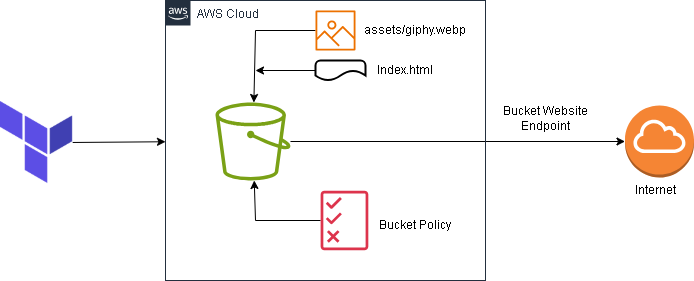

The diagram above was exported from draw.io. Its source (the exported page's mxGraphModel, read from the mxfile embedded in the PNG):
<mxGraphModel dx="1112" dy="489" grid="1" gridSize="10" guides="1" tooltips="1" connect="1" arrows="1" fold="1" page="1" pageScale="1" pageWidth="850" pageHeight="1100" math="0" shadow="0">
  <root>
    <mxCell id="0" />
    <mxCell id="1" parent="0" />
    <mxCell id="YYDYy43NRg2W832J6YkT-30" style="edgeStyle=none;rounded=0;orthogonalLoop=1;jettySize=auto;html=1;" edge="1" parent="1" source="YYDYy43NRg2W832J6YkT-1" target="YYDYy43NRg2W832J6YkT-6">
      <mxGeometry relative="1" as="geometry" />
    </mxCell>
    <mxCell id="YYDYy43NRg2W832J6YkT-1" value="" style="shape=image;verticalLabelPosition=bottom;verticalAlign=top;imageAspect=0;aspect=fixed;image=data:image/png,(base64 omitted: 4932 chars)" vertex="1" parent="1">
      <mxGeometry x="100" y="296" width="72.19" height="82.5" as="geometry" />
    </mxCell>
    <mxCell id="YYDYy43NRg2W832J6YkT-5" style="edgeStyle=orthogonalEdgeStyle;rounded=0;orthogonalLoop=1;jettySize=auto;html=1;" edge="1" parent="1" source="YYDYy43NRg2W832J6YkT-2" target="YYDYy43NRg2W832J6YkT-4">
      <mxGeometry relative="1" as="geometry" />
    </mxCell>
    <mxCell id="YYDYy43NRg2W832J6YkT-4" value="" style="outlineConnect=0;dashed=0;verticalLabelPosition=bottom;verticalAlign=top;align=center;html=1;shape=mxgraph.aws3.internet_gateway;fillColor=#F58534;gradientColor=none;" vertex="1" parent="1">
      <mxGeometry x="724.5" y="300" width="69" height="72" as="geometry" />
    </mxCell>
    <mxCell id="YYDYy43NRg2W832J6YkT-7" style="edgeStyle=none;rounded=0;orthogonalLoop=1;jettySize=auto;html=1;" edge="1" parent="1">
      <mxGeometry relative="1" as="geometry">
        <mxPoint x="270" y="240" as="targetPoint" />
        <mxPoint x="270" y="240" as="sourcePoint" />
      </mxGeometry>
    </mxCell>
    <mxCell id="YYDYy43NRg2W832J6YkT-6" value="AWS Cloud" style="points=[[0,0],[0.25,0],[0.5,0],[0.75,0],[1,0],[1,0.25],[1,0.5],[1,0.75],[1,1],[0.75,1],[0.5,1],[0.25,1],[0,1],[0,0.75],[0,0.5],[0,0.25]];outlineConnect=0;gradientColor=none;html=1;whiteSpace=wrap;fontSize=12;fontStyle=0;container=1;pointerEvents=0;collapsible=0;recursiveResize=0;shape=mxgraph.aws4.group;grIcon=mxgraph.aws4.group_aws_cloud_alt;strokeColor=#232F3E;fillColor=none;verticalAlign=top;align=left;spacingLeft=30;fontColor=#232F3E;dashed=0;" vertex="1" parent="1">
      <mxGeometry x="265" y="195" width="320" height="280" as="geometry" />
    </mxCell>
    <mxCell id="YYDYy43NRg2W832J6YkT-2" value="" style="sketch=0;outlineConnect=0;fontColor=#232F3E;gradientColor=none;fillColor=#7AA116;strokeColor=none;dashed=0;verticalLabelPosition=bottom;verticalAlign=top;align=center;html=1;fontSize=12;fontStyle=0;aspect=fixed;pointerEvents=1;shape=mxgraph.aws4.bucket;" vertex="1" parent="YYDYy43NRg2W832J6YkT-6">
      <mxGeometry x="50" y="102" width="75" height="78" as="geometry" />
    </mxCell>
    <mxCell id="YYDYy43NRg2W832J6YkT-24" style="edgeStyle=none;rounded=0;orthogonalLoop=1;jettySize=auto;html=1;" edge="1" parent="YYDYy43NRg2W832J6YkT-6" source="YYDYy43NRg2W832J6YkT-10">
      <mxGeometry relative="1" as="geometry">
        <mxPoint x="90" y="70" as="targetPoint" />
      </mxGeometry>
    </mxCell>
    <mxCell id="YYDYy43NRg2W832J6YkT-10" value="" style="strokeWidth=2;html=1;shape=mxgraph.flowchart.document2;whiteSpace=wrap;size=0.5;" vertex="1" parent="YYDYy43NRg2W832J6YkT-6">
      <mxGeometry x="150" y="60" width="50" height="20" as="geometry" />
    </mxCell>
    <mxCell id="YYDYy43NRg2W832J6YkT-13" style="edgeStyle=none;rounded=0;orthogonalLoop=1;jettySize=auto;html=1;" edge="1" parent="YYDYy43NRg2W832J6YkT-6" source="YYDYy43NRg2W832J6YkT-11" target="YYDYy43NRg2W832J6YkT-2">
      <mxGeometry relative="1" as="geometry">
        <Array as="points">
          <mxPoint x="90" y="30" />
        </Array>
      </mxGeometry>
    </mxCell>
    <mxCell id="YYDYy43NRg2W832J6YkT-11" value="" style="sketch=0;outlineConnect=0;fontColor=#232F3E;gradientColor=none;fillColor=#ED7100;strokeColor=none;dashed=0;verticalLabelPosition=bottom;verticalAlign=top;align=center;html=1;fontSize=12;fontStyle=0;aspect=fixed;pointerEvents=1;shape=mxgraph.aws4.container_registry_image;" vertex="1" parent="YYDYy43NRg2W832J6YkT-6">
      <mxGeometry x="150" y="10" width="40" height="40" as="geometry" />
    </mxCell>
    <mxCell id="YYDYy43NRg2W832J6YkT-18" value="Index.html" style="text;html=1;align=center;verticalAlign=middle;whiteSpace=wrap;rounded=0;" vertex="1" parent="YYDYy43NRg2W832J6YkT-6">
      <mxGeometry x="210" y="55" width="60" height="30" as="geometry" />
    </mxCell>
    <mxCell id="YYDYy43NRg2W832J6YkT-19" value="assets/giphy.webp" style="text;html=1;align=center;verticalAlign=middle;whiteSpace=wrap;rounded=0;rotation=0;" vertex="1" parent="YYDYy43NRg2W832J6YkT-6">
      <mxGeometry x="210" y="15" width="80" height="30" as="geometry" />
    </mxCell>
    <mxCell id="YYDYy43NRg2W832J6YkT-28" style="edgeStyle=none;rounded=0;orthogonalLoop=1;jettySize=auto;html=1;" edge="1" parent="YYDYy43NRg2W832J6YkT-6" source="YYDYy43NRg2W832J6YkT-26" target="YYDYy43NRg2W832J6YkT-2">
      <mxGeometry relative="1" as="geometry">
        <Array as="points">
          <mxPoint x="90" y="220" />
        </Array>
      </mxGeometry>
    </mxCell>
    <mxCell id="YYDYy43NRg2W832J6YkT-26" value="" style="sketch=0;outlineConnect=0;fontColor=#232F3E;gradientColor=none;fillColor=#DD344C;strokeColor=none;dashed=0;verticalLabelPosition=bottom;verticalAlign=top;align=center;html=1;fontSize=12;fontStyle=0;aspect=fixed;pointerEvents=1;shape=mxgraph.aws4.permissions;" vertex="1" parent="YYDYy43NRg2W832J6YkT-6">
      <mxGeometry x="155.13" y="190" width="47.69" height="60" as="geometry" />
    </mxCell>
    <mxCell id="YYDYy43NRg2W832J6YkT-27" value="Bucket Policy" style="text;html=1;align=center;verticalAlign=middle;whiteSpace=wrap;rounded=0;" vertex="1" parent="YYDYy43NRg2W832J6YkT-6">
      <mxGeometry x="210" y="210" width="80" height="30" as="geometry" />
    </mxCell>
    <mxCell id="YYDYy43NRg2W832J6YkT-21" value="Internet" style="text;html=1;align=center;verticalAlign=middle;whiteSpace=wrap;rounded=0;" vertex="1" parent="1">
      <mxGeometry x="724.5" y="370" width="60" height="30" as="geometry" />
    </mxCell>
    <mxCell id="YYDYy43NRg2W832J6YkT-25" value="Bucket Website Endpoint" style="text;html=1;align=center;verticalAlign=middle;whiteSpace=wrap;rounded=0;" vertex="1" parent="1">
      <mxGeometry x="600" y="290" width="90" height="45" as="geometry" />
    </mxCell>
  </root>
</mxGraphModel>